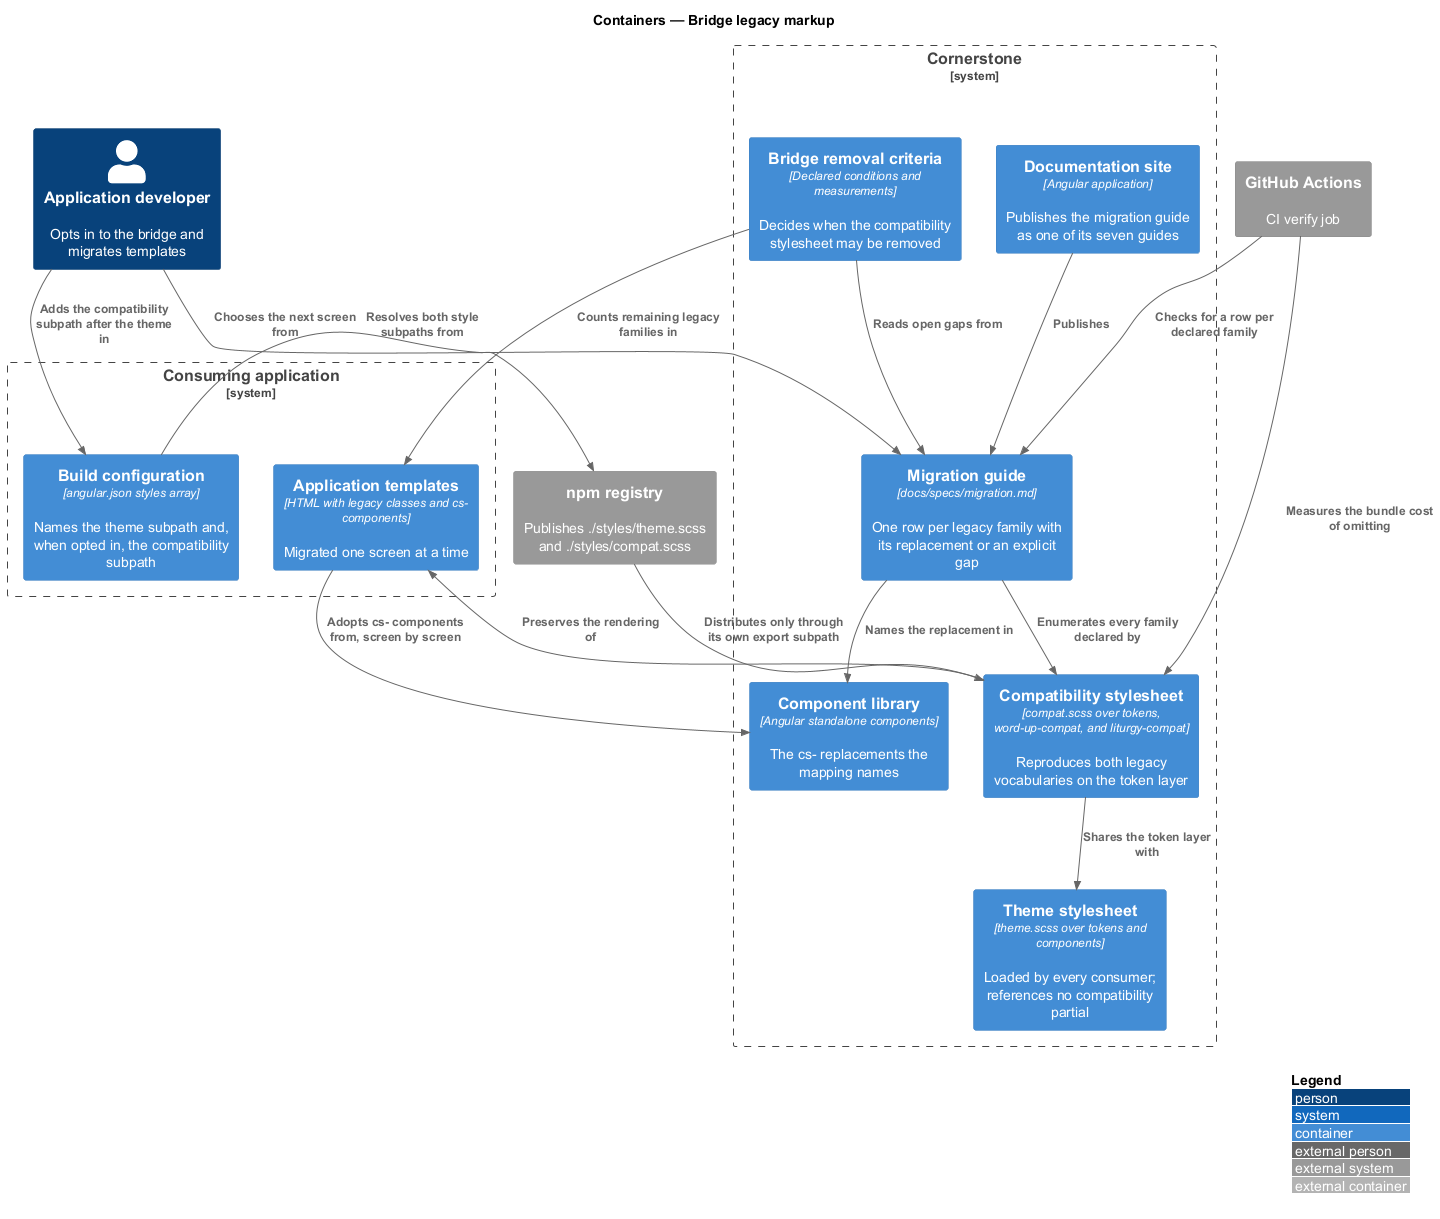

The diagram above was rendered by PlantUML. Its source (embedded in the PNG):
@startuml
!include <C4/C4_Container>
LAYOUT_WITH_LEGEND()
title Containers — Bridge legacy markup

Person(dev, "Application developer", "Opts in to the bridge and migrates templates")

System_Boundary(cornerstone, "Cornerstone") {
  Container(theme, "Theme stylesheet", "theme.scss over tokens and components", "Loaded by every consumer; references no compatibility partial")
  Container(compat, "Compatibility stylesheet", "compat.scss over tokens, word-up-compat, and liturgy-compat", "Reproduces both legacy vocabularies on the token layer")
  Container(lib, "Component library", "Angular standalone components", "The cs- replacements the mapping names")
  Container(mapping, "Migration guide", "docs/specs/migration.md", "One row per legacy family with its replacement or an explicit gap")
  Container(criteria, "Bridge removal criteria", "Declared conditions and measurements", "Decides when the compatibility stylesheet may be removed")
  Container(docs, "Documentation site", "Angular application", "Publishes the migration guide as one of its seven guides")
}

System_Boundary(app, "Consuming application") {
  Container(build, "Build configuration", "angular.json styles array", "Names the theme subpath and, when opted in, the compatibility subpath")
  Container(templates, "Application templates", "HTML with legacy classes and cs- components", "Migrated one screen at a time")
}

System_Ext(npm, "npm registry", "Publishes ./styles/theme.scss and ./styles/compat.scss")
System_Ext(actions, "GitHub Actions", "CI verify job")

Rel(dev, build, "Adds the compatibility subpath after the theme in")
Rel(build, npm, "Resolves both style subpaths from")
Rel(compat, theme, "Shares the token layer with")
Rel(compat, templates, "Preserves the rendering of")
Rel(templates, lib, "Adopts cs- components from, screen by screen")
Rel(dev, mapping, "Chooses the next screen from")
Rel(mapping, lib, "Names the replacement in")
Rel(mapping, compat, "Enumerates every family declared by")
Rel(criteria, mapping, "Reads open gaps from")
Rel(criteria, templates, "Counts remaining legacy families in")
Rel(actions, compat, "Measures the bundle cost of omitting")
Rel(actions, mapping, "Checks for a row per declared family")
Rel(docs, mapping, "Publishes")
Rel(npm, compat, "Distributes only through its own export subpath")
@enduml